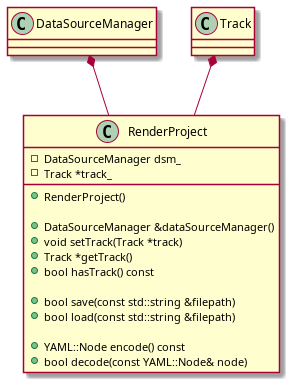

The diagram above was rendered by PlantUML. Its source (embedded in the PNG):
@startuml plantuml_imgs/projectClasses

class RenderProject {
	+RenderProject()

	+DataSourceManager &dataSourceManager()
	+void setTrack(Track *track)
	+Track *getTrack()
	+bool hasTrack() const

	+bool save(const std::string &filepath)
	+bool load(const std::string &filepath)

	+YAML::Node encode() const
	+bool decode(const YAML::Node& node)

	-DataSourceManager dsm_
	-Track *track_
}

DataSourceManager *-- RenderProject
Track *-- RenderProject

@enduml